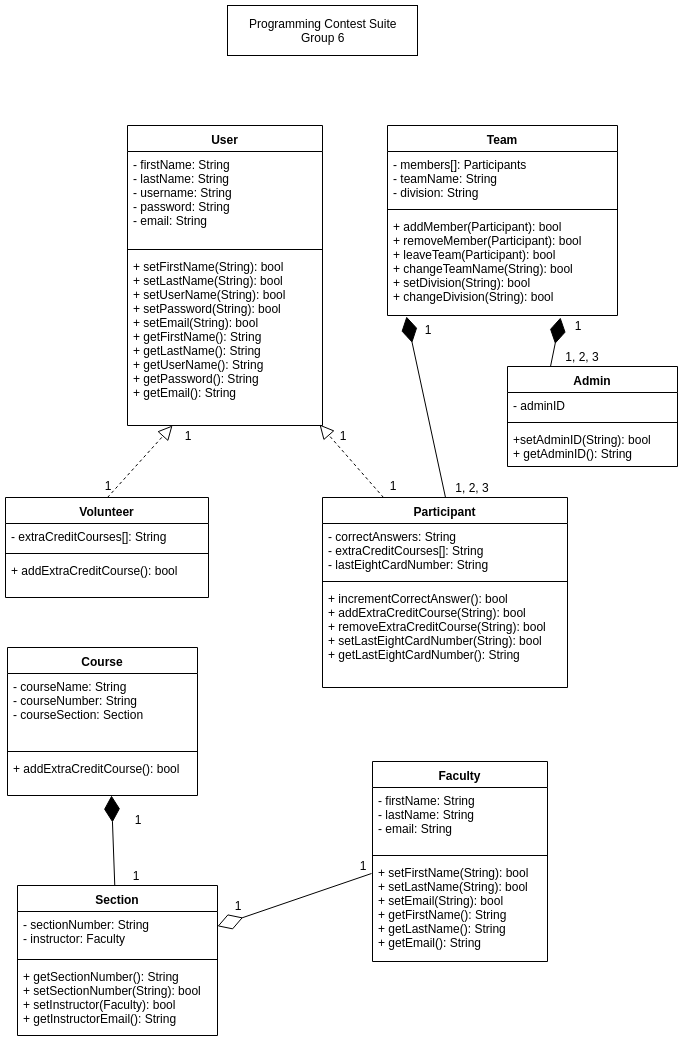

The diagram above was exported from draw.io. Its source (the exported page's mxGraphModel, read from the mxfile embedded in the PNG):
<mxGraphModel dx="787" dy="419" grid="1" gridSize="10" guides="1" tooltips="1" connect="1" arrows="1" fold="1" page="1" pageScale="1" pageWidth="850" pageHeight="1100" math="0" shadow="0">
  <root>
    <mxCell id="0" />
    <mxCell id="1" parent="0" />
    <mxCell id="3-IUY7JppVxDWnk3GH6Z-1" value="Participant" style="swimlane;fontStyle=1;align=center;verticalAlign=top;childLayout=stackLayout;horizontal=1;startSize=26;horizontalStack=0;resizeParent=1;resizeParentMax=0;resizeLast=0;collapsible=1;marginBottom=0;" vertex="1" parent="1">
      <mxGeometry x="395" y="532" width="245" height="190" as="geometry" />
    </mxCell>
    <mxCell id="3-IUY7JppVxDWnk3GH6Z-2" value="- correctAnswers: String&#10;- extraCreditCourses[]: String&#10;- lastEightCardNumber: String" style="text;strokeColor=none;fillColor=none;align=left;verticalAlign=top;spacingLeft=4;spacingRight=4;overflow=hidden;rotatable=0;points=[[0,0.5],[1,0.5]];portConstraint=eastwest;" vertex="1" parent="3-IUY7JppVxDWnk3GH6Z-1">
      <mxGeometry y="26" width="245" height="54" as="geometry" />
    </mxCell>
    <mxCell id="3-IUY7JppVxDWnk3GH6Z-3" value="" style="line;strokeWidth=1;fillColor=none;align=left;verticalAlign=middle;spacingTop=-1;spacingLeft=3;spacingRight=3;rotatable=0;labelPosition=right;points=[];portConstraint=eastwest;" vertex="1" parent="3-IUY7JppVxDWnk3GH6Z-1">
      <mxGeometry y="80" width="245" height="8" as="geometry" />
    </mxCell>
    <mxCell id="3-IUY7JppVxDWnk3GH6Z-4" value="+ incrementCorrectAnswer(): bool&#10;+ addExtraCreditCourse(String): bool&#10;+ removeExtraCreditCourse(String): bool&#10;+ setLastEightCardNumber(String): bool&#10;+ getLastEightCardNumber(): String&#10;" style="text;strokeColor=none;fillColor=none;align=left;verticalAlign=top;spacingLeft=4;spacingRight=4;overflow=hidden;rotatable=0;points=[[0,0.5],[1,0.5]];portConstraint=eastwest;" vertex="1" parent="3-IUY7JppVxDWnk3GH6Z-1">
      <mxGeometry y="88" width="245" height="102" as="geometry" />
    </mxCell>
    <mxCell id="3-IUY7JppVxDWnk3GH6Z-5" value="Team" style="swimlane;fontStyle=1;align=center;verticalAlign=top;childLayout=stackLayout;horizontal=1;startSize=26;horizontalStack=0;resizeParent=1;resizeParentMax=0;resizeLast=0;collapsible=1;marginBottom=0;" vertex="1" parent="1">
      <mxGeometry x="460" y="160" width="230" height="190" as="geometry" />
    </mxCell>
    <mxCell id="3-IUY7JppVxDWnk3GH6Z-6" value="- members[]: Participants&#10;- teamName: String&#10;- division: String&#10;" style="text;strokeColor=none;fillColor=none;align=left;verticalAlign=top;spacingLeft=4;spacingRight=4;overflow=hidden;rotatable=0;points=[[0,0.5],[1,0.5]];portConstraint=eastwest;" vertex="1" parent="3-IUY7JppVxDWnk3GH6Z-5">
      <mxGeometry y="26" width="230" height="54" as="geometry" />
    </mxCell>
    <mxCell id="3-IUY7JppVxDWnk3GH6Z-7" value="" style="line;strokeWidth=1;fillColor=none;align=left;verticalAlign=middle;spacingTop=-1;spacingLeft=3;spacingRight=3;rotatable=0;labelPosition=right;points=[];portConstraint=eastwest;" vertex="1" parent="3-IUY7JppVxDWnk3GH6Z-5">
      <mxGeometry y="80" width="230" height="8" as="geometry" />
    </mxCell>
    <mxCell id="3-IUY7JppVxDWnk3GH6Z-8" value="+ addMember(Participant): bool&#10;+ removeMember(Participant): bool&#10;+ leaveTeam(Participant): bool&#10;+ changeTeamName(String): bool&#10;+ setDivision(String): bool&#10;+ changeDivision(String): bool" style="text;strokeColor=none;fillColor=none;align=left;verticalAlign=top;spacingLeft=4;spacingRight=4;overflow=hidden;rotatable=0;points=[[0,0.5],[1,0.5]];portConstraint=eastwest;" vertex="1" parent="3-IUY7JppVxDWnk3GH6Z-5">
      <mxGeometry y="88" width="230" height="102" as="geometry" />
    </mxCell>
    <mxCell id="3-IUY7JppVxDWnk3GH6Z-9" value="User" style="swimlane;fontStyle=1;align=center;verticalAlign=top;childLayout=stackLayout;horizontal=1;startSize=26;horizontalStack=0;resizeParent=1;resizeParentMax=0;resizeLast=0;collapsible=1;marginBottom=0;" vertex="1" parent="1">
      <mxGeometry x="200" y="160" width="195" height="300" as="geometry" />
    </mxCell>
    <mxCell id="3-IUY7JppVxDWnk3GH6Z-10" value="- firstName: String&#10;- lastName: String&#10;- username: String&#10;- password: String&#10;- email: String&#10;" style="text;strokeColor=none;fillColor=none;align=left;verticalAlign=top;spacingLeft=4;spacingRight=4;overflow=hidden;rotatable=0;points=[[0,0.5],[1,0.5]];portConstraint=eastwest;" vertex="1" parent="3-IUY7JppVxDWnk3GH6Z-9">
      <mxGeometry y="26" width="195" height="94" as="geometry" />
    </mxCell>
    <mxCell id="3-IUY7JppVxDWnk3GH6Z-11" value="" style="line;strokeWidth=1;fillColor=none;align=left;verticalAlign=middle;spacingTop=-1;spacingLeft=3;spacingRight=3;rotatable=0;labelPosition=right;points=[];portConstraint=eastwest;" vertex="1" parent="3-IUY7JppVxDWnk3GH6Z-9">
      <mxGeometry y="120" width="195" height="8" as="geometry" />
    </mxCell>
    <mxCell id="3-IUY7JppVxDWnk3GH6Z-12" value="+ setFirstName(String): bool&#10;+ setLastName(String): bool&#10;+ setUserName(String): bool&#10;+ setPassword(String): bool&#10;+ setEmail(String): bool&#10;+ getFirstName(): String&#10;+ getLastName(): String&#10;+ getUserName(): String&#10;+ getPassword(): String&#10;+ getEmail(): String&#10;" style="text;strokeColor=none;fillColor=none;align=left;verticalAlign=top;spacingLeft=4;spacingRight=4;overflow=hidden;rotatable=0;points=[[0,0.5],[1,0.5]];portConstraint=eastwest;" vertex="1" parent="3-IUY7JppVxDWnk3GH6Z-9">
      <mxGeometry y="128" width="195" height="172" as="geometry" />
    </mxCell>
    <mxCell id="3-IUY7JppVxDWnk3GH6Z-13" value="Volunteer" style="swimlane;fontStyle=1;align=center;verticalAlign=top;childLayout=stackLayout;horizontal=1;startSize=26;horizontalStack=0;resizeParent=1;resizeParentMax=0;resizeLast=0;collapsible=1;marginBottom=0;" vertex="1" parent="1">
      <mxGeometry x="78" y="532" width="203" height="100" as="geometry" />
    </mxCell>
    <mxCell id="3-IUY7JppVxDWnk3GH6Z-14" value="- extraCreditCourses[]: String" style="text;strokeColor=none;fillColor=none;align=left;verticalAlign=top;spacingLeft=4;spacingRight=4;overflow=hidden;rotatable=0;points=[[0,0.5],[1,0.5]];portConstraint=eastwest;" vertex="1" parent="3-IUY7JppVxDWnk3GH6Z-13">
      <mxGeometry y="26" width="203" height="26" as="geometry" />
    </mxCell>
    <mxCell id="3-IUY7JppVxDWnk3GH6Z-15" value="" style="line;strokeWidth=1;fillColor=none;align=left;verticalAlign=middle;spacingTop=-1;spacingLeft=3;spacingRight=3;rotatable=0;labelPosition=right;points=[];portConstraint=eastwest;" vertex="1" parent="3-IUY7JppVxDWnk3GH6Z-13">
      <mxGeometry y="52" width="203" height="8" as="geometry" />
    </mxCell>
    <mxCell id="3-IUY7JppVxDWnk3GH6Z-16" value="+ addExtraCreditCourse(): bool&#10;" style="text;strokeColor=none;fillColor=none;align=left;verticalAlign=top;spacingLeft=4;spacingRight=4;overflow=hidden;rotatable=0;points=[[0,0.5],[1,0.5]];portConstraint=eastwest;" vertex="1" parent="3-IUY7JppVxDWnk3GH6Z-13">
      <mxGeometry y="60" width="203" height="40" as="geometry" />
    </mxCell>
    <mxCell id="3-IUY7JppVxDWnk3GH6Z-19" value="" style="endArrow=block;dashed=1;endFill=0;endSize=12;html=1;exitX=0.5;exitY=0;exitDx=0;exitDy=0;entryX=0.231;entryY=1;entryDx=0;entryDy=0;entryPerimeter=0;" edge="1" parent="1" source="3-IUY7JppVxDWnk3GH6Z-13" target="3-IUY7JppVxDWnk3GH6Z-12">
      <mxGeometry width="160" relative="1" as="geometry">
        <mxPoint x="150" y="340" as="sourcePoint" />
        <mxPoint x="310" y="340" as="targetPoint" />
      </mxGeometry>
    </mxCell>
    <mxCell id="3-IUY7JppVxDWnk3GH6Z-20" value="" style="endArrow=block;dashed=1;endFill=0;endSize=12;html=1;entryX=0.985;entryY=0.994;entryDx=0;entryDy=0;entryPerimeter=0;exitX=0.25;exitY=0;exitDx=0;exitDy=0;" edge="1" parent="1" source="3-IUY7JppVxDWnk3GH6Z-1" target="3-IUY7JppVxDWnk3GH6Z-12">
      <mxGeometry width="160" relative="1" as="geometry">
        <mxPoint x="370" y="373" as="sourcePoint" />
        <mxPoint x="336.5" y="304.5" as="targetPoint" />
      </mxGeometry>
    </mxCell>
    <mxCell id="3-IUY7JppVxDWnk3GH6Z-24" value="Programming Contest Suite&lt;br&gt;Group 6&lt;br&gt;" style="html=1;" vertex="1" parent="1">
      <mxGeometry x="300" y="40" width="190" height="50" as="geometry" />
    </mxCell>
    <mxCell id="3-IUY7JppVxDWnk3GH6Z-25" value="1" style="text;html=1;strokeColor=none;fillColor=none;align=center;verticalAlign=middle;whiteSpace=wrap;rounded=0;" vertex="1" parent="1">
      <mxGeometry x="240" y="460" width="40" height="20" as="geometry" />
    </mxCell>
    <mxCell id="3-IUY7JppVxDWnk3GH6Z-26" value="1" style="text;html=1;strokeColor=none;fillColor=none;align=center;verticalAlign=middle;whiteSpace=wrap;rounded=0;" vertex="1" parent="1">
      <mxGeometry x="160" y="510" width="40" height="20" as="geometry" />
    </mxCell>
    <mxCell id="3-IUY7JppVxDWnk3GH6Z-27" value="1" style="text;html=1;strokeColor=none;fillColor=none;align=center;verticalAlign=middle;whiteSpace=wrap;rounded=0;" vertex="1" parent="1">
      <mxGeometry x="395" y="460" width="40" height="20" as="geometry" />
    </mxCell>
    <mxCell id="3-IUY7JppVxDWnk3GH6Z-28" value="1" style="text;html=1;strokeColor=none;fillColor=none;align=center;verticalAlign=middle;whiteSpace=wrap;rounded=0;" vertex="1" parent="1">
      <mxGeometry x="445" y="510" width="40" height="20" as="geometry" />
    </mxCell>
    <mxCell id="3-IUY7JppVxDWnk3GH6Z-29" value="1, 2, 3" style="text;html=1;strokeColor=none;fillColor=none;align=center;verticalAlign=middle;whiteSpace=wrap;rounded=0;" vertex="1" parent="1">
      <mxGeometry x="525" y="512" width="40" height="20" as="geometry" />
    </mxCell>
    <mxCell id="3-IUY7JppVxDWnk3GH6Z-30" value="1" style="text;html=1;strokeColor=none;fillColor=none;align=center;verticalAlign=middle;whiteSpace=wrap;rounded=0;" vertex="1" parent="1">
      <mxGeometry x="480" y="354" width="40" height="20" as="geometry" />
    </mxCell>
    <mxCell id="3-IUY7JppVxDWnk3GH6Z-33" value="" style="endArrow=diamondThin;endFill=1;endSize=24;html=1;exitX=0.5;exitY=0;exitDx=0;exitDy=0;entryX=0.083;entryY=1.01;entryDx=0;entryDy=0;entryPerimeter=0;" edge="1" parent="1" source="3-IUY7JppVxDWnk3GH6Z-1" target="3-IUY7JppVxDWnk3GH6Z-8">
      <mxGeometry width="160" relative="1" as="geometry">
        <mxPoint x="540" y="434.5" as="sourcePoint" />
        <mxPoint x="700" y="434.5" as="targetPoint" />
      </mxGeometry>
    </mxCell>
    <mxCell id="3-IUY7JppVxDWnk3GH6Z-35" value="Admin" style="swimlane;fontStyle=1;align=center;verticalAlign=top;childLayout=stackLayout;horizontal=1;startSize=26;horizontalStack=0;resizeParent=1;resizeParentMax=0;resizeLast=0;collapsible=1;marginBottom=0;" vertex="1" parent="1">
      <mxGeometry x="580" y="401" width="170" height="100" as="geometry" />
    </mxCell>
    <mxCell id="3-IUY7JppVxDWnk3GH6Z-36" value="- adminID" style="text;strokeColor=none;fillColor=none;align=left;verticalAlign=top;spacingLeft=4;spacingRight=4;overflow=hidden;rotatable=0;points=[[0,0.5],[1,0.5]];portConstraint=eastwest;" vertex="1" parent="3-IUY7JppVxDWnk3GH6Z-35">
      <mxGeometry y="26" width="170" height="26" as="geometry" />
    </mxCell>
    <mxCell id="3-IUY7JppVxDWnk3GH6Z-37" value="" style="line;strokeWidth=1;fillColor=none;align=left;verticalAlign=middle;spacingTop=-1;spacingLeft=3;spacingRight=3;rotatable=0;labelPosition=right;points=[];portConstraint=eastwest;" vertex="1" parent="3-IUY7JppVxDWnk3GH6Z-35">
      <mxGeometry y="52" width="170" height="8" as="geometry" />
    </mxCell>
    <mxCell id="3-IUY7JppVxDWnk3GH6Z-38" value="+setAdminID(String): bool&#10;+ getAdminID(): String&#10;" style="text;strokeColor=none;fillColor=none;align=left;verticalAlign=top;spacingLeft=4;spacingRight=4;overflow=hidden;rotatable=0;points=[[0,0.5],[1,0.5]];portConstraint=eastwest;" vertex="1" parent="3-IUY7JppVxDWnk3GH6Z-35">
      <mxGeometry y="60" width="170" height="40" as="geometry" />
    </mxCell>
    <mxCell id="3-IUY7JppVxDWnk3GH6Z-39" value="" style="endArrow=diamondThin;endFill=1;endSize=24;html=1;exitX=0.25;exitY=0;exitDx=0;exitDy=0;entryX=0.752;entryY=1.02;entryDx=0;entryDy=0;entryPerimeter=0;" edge="1" parent="1" source="3-IUY7JppVxDWnk3GH6Z-35" target="3-IUY7JppVxDWnk3GH6Z-8">
      <mxGeometry width="160" relative="1" as="geometry">
        <mxPoint x="573" y="530" as="sourcePoint" />
        <mxPoint x="527" y="349" as="targetPoint" />
      </mxGeometry>
    </mxCell>
    <mxCell id="3-IUY7JppVxDWnk3GH6Z-40" value="1" style="text;html=1;strokeColor=none;fillColor=none;align=center;verticalAlign=middle;whiteSpace=wrap;rounded=0;" vertex="1" parent="1">
      <mxGeometry x="630" y="350" width="40" height="20" as="geometry" />
    </mxCell>
    <mxCell id="3-IUY7JppVxDWnk3GH6Z-41" value="1, 2, 3" style="text;html=1;strokeColor=none;fillColor=none;align=center;verticalAlign=middle;whiteSpace=wrap;rounded=0;" vertex="1" parent="1">
      <mxGeometry x="635" y="381" width="40" height="20" as="geometry" />
    </mxCell>
    <mxCell id="3-IUY7JppVxDWnk3GH6Z-42" value="Faculty" style="swimlane;fontStyle=1;align=center;verticalAlign=top;childLayout=stackLayout;horizontal=1;startSize=26;horizontalStack=0;resizeParent=1;resizeParentMax=0;resizeLast=0;collapsible=1;marginBottom=0;" vertex="1" parent="1">
      <mxGeometry x="445" y="796" width="175" height="200" as="geometry" />
    </mxCell>
    <mxCell id="3-IUY7JppVxDWnk3GH6Z-43" value="- firstName: String&#10;- lastName: String&#10;- email: String&#10;" style="text;strokeColor=none;fillColor=none;align=left;verticalAlign=top;spacingLeft=4;spacingRight=4;overflow=hidden;rotatable=0;points=[[0,0.5],[1,0.5]];portConstraint=eastwest;" vertex="1" parent="3-IUY7JppVxDWnk3GH6Z-42">
      <mxGeometry y="26" width="175" height="64" as="geometry" />
    </mxCell>
    <mxCell id="3-IUY7JppVxDWnk3GH6Z-44" value="" style="line;strokeWidth=1;fillColor=none;align=left;verticalAlign=middle;spacingTop=-1;spacingLeft=3;spacingRight=3;rotatable=0;labelPosition=right;points=[];portConstraint=eastwest;" vertex="1" parent="3-IUY7JppVxDWnk3GH6Z-42">
      <mxGeometry y="90" width="175" height="8" as="geometry" />
    </mxCell>
    <mxCell id="3-IUY7JppVxDWnk3GH6Z-45" value="+ setFirstName(String): bool&#10;+ setLastName(String): bool&#10;+ setEmail(String): bool&#10;+ getFirstName(): String&#10;+ getLastName(): String&#10;+ getEmail(): String&#10;&#10;" style="text;strokeColor=none;fillColor=none;align=left;verticalAlign=top;spacingLeft=4;spacingRight=4;overflow=hidden;rotatable=0;points=[[0,0.5],[1,0.5]];portConstraint=eastwest;" vertex="1" parent="3-IUY7JppVxDWnk3GH6Z-42">
      <mxGeometry y="98" width="175" height="102" as="geometry" />
    </mxCell>
    <mxCell id="3-IUY7JppVxDWnk3GH6Z-46" value="Course" style="swimlane;fontStyle=1;align=center;verticalAlign=top;childLayout=stackLayout;horizontal=1;startSize=26;horizontalStack=0;resizeParent=1;resizeParentMax=0;resizeLast=0;collapsible=1;marginBottom=0;" vertex="1" parent="1">
      <mxGeometry x="80" y="682" width="190" height="148" as="geometry" />
    </mxCell>
    <mxCell id="3-IUY7JppVxDWnk3GH6Z-47" value="- courseName: String&#10;- courseNumber: String&#10;- courseSection: Section" style="text;strokeColor=none;fillColor=none;align=left;verticalAlign=top;spacingLeft=4;spacingRight=4;overflow=hidden;rotatable=0;points=[[0,0.5],[1,0.5]];portConstraint=eastwest;" vertex="1" parent="3-IUY7JppVxDWnk3GH6Z-46">
      <mxGeometry y="26" width="190" height="74" as="geometry" />
    </mxCell>
    <mxCell id="3-IUY7JppVxDWnk3GH6Z-48" value="" style="line;strokeWidth=1;fillColor=none;align=left;verticalAlign=middle;spacingTop=-1;spacingLeft=3;spacingRight=3;rotatable=0;labelPosition=right;points=[];portConstraint=eastwest;" vertex="1" parent="3-IUY7JppVxDWnk3GH6Z-46">
      <mxGeometry y="100" width="190" height="8" as="geometry" />
    </mxCell>
    <mxCell id="3-IUY7JppVxDWnk3GH6Z-49" value="+ addExtraCreditCourse(): bool&#10;" style="text;strokeColor=none;fillColor=none;align=left;verticalAlign=top;spacingLeft=4;spacingRight=4;overflow=hidden;rotatable=0;points=[[0,0.5],[1,0.5]];portConstraint=eastwest;" vertex="1" parent="3-IUY7JppVxDWnk3GH6Z-46">
      <mxGeometry y="108" width="190" height="40" as="geometry" />
    </mxCell>
    <mxCell id="3-IUY7JppVxDWnk3GH6Z-50" value="Section" style="swimlane;fontStyle=1;align=center;verticalAlign=top;childLayout=stackLayout;horizontal=1;startSize=26;horizontalStack=0;resizeParent=1;resizeParentMax=0;resizeLast=0;collapsible=1;marginBottom=0;" vertex="1" parent="1">
      <mxGeometry x="90" y="920" width="200" height="150" as="geometry" />
    </mxCell>
    <mxCell id="3-IUY7JppVxDWnk3GH6Z-51" value="- sectionNumber: String&#10;- instructor: Faculty&#10;" style="text;strokeColor=none;fillColor=none;align=left;verticalAlign=top;spacingLeft=4;spacingRight=4;overflow=hidden;rotatable=0;points=[[0,0.5],[1,0.5]];portConstraint=eastwest;" vertex="1" parent="3-IUY7JppVxDWnk3GH6Z-50">
      <mxGeometry y="26" width="200" height="44" as="geometry" />
    </mxCell>
    <mxCell id="3-IUY7JppVxDWnk3GH6Z-52" value="" style="line;strokeWidth=1;fillColor=none;align=left;verticalAlign=middle;spacingTop=-1;spacingLeft=3;spacingRight=3;rotatable=0;labelPosition=right;points=[];portConstraint=eastwest;" vertex="1" parent="3-IUY7JppVxDWnk3GH6Z-50">
      <mxGeometry y="70" width="200" height="8" as="geometry" />
    </mxCell>
    <mxCell id="3-IUY7JppVxDWnk3GH6Z-53" value="+ getSectionNumber(): String&#10;+ setSectionNumber(String): bool&#10;+ setInstructor(Faculty): bool&#10;+ getInstructorEmail(): String" style="text;strokeColor=none;fillColor=none;align=left;verticalAlign=top;spacingLeft=4;spacingRight=4;overflow=hidden;rotatable=0;points=[[0,0.5],[1,0.5]];portConstraint=eastwest;" vertex="1" parent="3-IUY7JppVxDWnk3GH6Z-50">
      <mxGeometry y="78" width="200" height="72" as="geometry" />
    </mxCell>
    <mxCell id="3-IUY7JppVxDWnk3GH6Z-54" value="" style="endArrow=diamondThin;endFill=1;endSize=24;html=1;entryX=0.545;entryY=1;entryDx=0;entryDy=0;entryPerimeter=0;" edge="1" parent="1" source="3-IUY7JppVxDWnk3GH6Z-50" target="3-IUY7JppVxDWnk3GH6Z-49">
      <mxGeometry width="160" relative="1" as="geometry">
        <mxPoint x="80" y="1080" as="sourcePoint" />
        <mxPoint x="240" y="1080" as="targetPoint" />
      </mxGeometry>
    </mxCell>
    <mxCell id="3-IUY7JppVxDWnk3GH6Z-55" value="1" style="text;html=1;strokeColor=none;fillColor=none;align=center;verticalAlign=middle;whiteSpace=wrap;rounded=0;" vertex="1" parent="1">
      <mxGeometry x="190" y="844" width="40" height="20" as="geometry" />
    </mxCell>
    <mxCell id="3-IUY7JppVxDWnk3GH6Z-56" value="1" style="text;html=1;strokeColor=none;fillColor=none;align=center;verticalAlign=middle;whiteSpace=wrap;rounded=0;" vertex="1" parent="1">
      <mxGeometry x="187.5" y="900" width="40" height="20" as="geometry" />
    </mxCell>
    <mxCell id="3-IUY7JppVxDWnk3GH6Z-57" value="" style="endArrow=diamondThin;endFill=0;endSize=24;html=1;exitX=-0.005;exitY=0.137;exitDx=0;exitDy=0;exitPerimeter=0;" edge="1" parent="1" source="3-IUY7JppVxDWnk3GH6Z-45" target="3-IUY7JppVxDWnk3GH6Z-50">
      <mxGeometry width="160" relative="1" as="geometry">
        <mxPoint x="240" y="914.5" as="sourcePoint" />
        <mxPoint x="310" y="970" as="targetPoint" />
      </mxGeometry>
    </mxCell>
    <mxCell id="3-IUY7JppVxDWnk3GH6Z-59" value="1" style="text;html=1;strokeColor=none;fillColor=none;align=center;verticalAlign=middle;whiteSpace=wrap;rounded=0;" vertex="1" parent="1">
      <mxGeometry x="415" y="890" width="40" height="20" as="geometry" />
    </mxCell>
    <mxCell id="3-IUY7JppVxDWnk3GH6Z-60" value="1" style="text;html=1;strokeColor=none;fillColor=none;align=center;verticalAlign=middle;whiteSpace=wrap;rounded=0;" vertex="1" parent="1">
      <mxGeometry x="290" y="930" width="40" height="20" as="geometry" />
    </mxCell>
  </root>
</mxGraphModel>